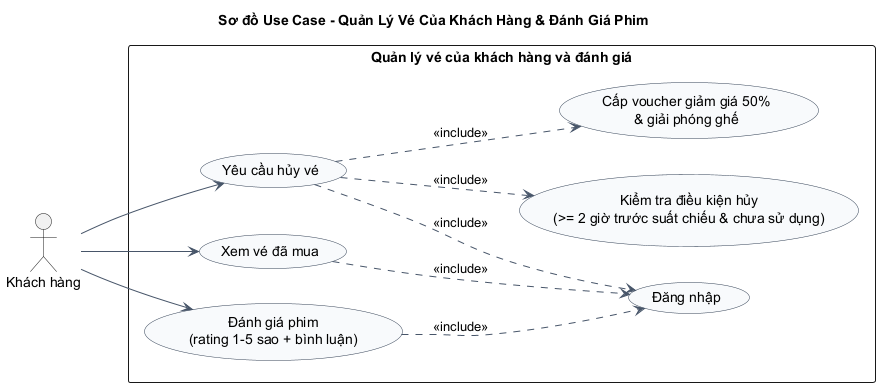

The diagram above was rendered by PlantUML. Its source (embedded in the PNG):
@startuml
title Sơ đồ Use Case - Quản Lý Vé Của Khách Hàng & Đánh Giá Phim
left to right direction
skinparam shadowing false
skinparam packageStyle rectangle
skinparam usecase {
  BackgroundColor #F8FAFC
  BorderColor #334155
  ArrowColor #475569
}

actor "Khách hàng" as Customer

rectangle "Quản lý vé của khách hàng và đánh giá" {
  usecase "Đăng nhập" as UC_Login
  usecase "Xem vé đã mua" as UC_ViewTickets
  usecase "Yêu cầu hủy vé" as UC_Cancel
  usecase "Kiểm tra điều kiện hủy\n(>= 2 giờ trước suất chiếu & chưa sử dụng)" as UC_CheckCancel
  usecase "Cấp voucher giảm giá 50%\n& giải phóng ghế" as UC_IssueVoucher
  usecase "Đánh giá phim\n(rating 1-5 sao + bình luận)" as UC_Review
}

Customer --> UC_ViewTickets
Customer --> UC_Cancel
Customer --> UC_Review

UC_ViewTickets ..> UC_Login : <<include>>
UC_Cancel ..> UC_Login : <<include>>
UC_Cancel ..> UC_CheckCancel : <<include>>
UC_Cancel ..> UC_IssueVoucher : <<include>>
UC_Review ..> UC_Login : <<include>>
@enduml